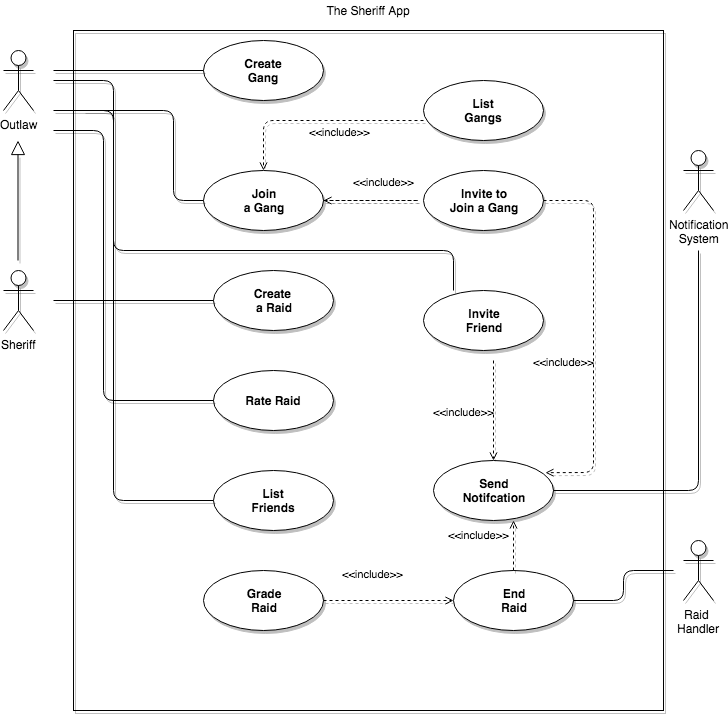

The diagram above was exported from draw.io. Its source (the exported page's mxGraphModel, read from the mxfile embedded in the PNG):
<mxGraphModel dx="772" dy="1592" grid="1" gridSize="10" guides="1" tooltips="1" connect="1" arrows="1" fold="1" page="1" pageScale="1" pageWidth="827" pageHeight="1169" math="0" shadow="0">
  <root>
    <mxCell id="0" />
    <mxCell id="1" parent="0" />
    <mxCell id="iIpsuhrPu_fAk053MC2n-1" value="Outlaw" style="shape=umlActor;verticalLabelPosition=bottom;labelBackgroundColor=#ffffff;verticalAlign=top;html=1;outlineConnect=0;shadow=1;" parent="1" vertex="1">
      <mxGeometry x="20" y="40" width="30" height="60" as="geometry" />
    </mxCell>
    <mxCell id="iIpsuhrPu_fAk053MC2n-3" value="Notification&lt;br&gt;System" style="shape=umlActor;verticalLabelPosition=bottom;labelBackgroundColor=#ffffff;verticalAlign=top;html=1;outlineConnect=0;shadow=1;" parent="1" vertex="1">
      <mxGeometry x="700" y="140" width="30" height="60" as="geometry" />
    </mxCell>
    <object label="Sheriff&lt;br&gt;" id="iIpsuhrPu_fAk053MC2n-8">
      <mxCell style="shape=umlActor;html=1;verticalLabelPosition=bottom;verticalAlign=top;align=center;shadow=1;" parent="1" vertex="1">
        <mxGeometry x="20" y="260" width="30" height="60" as="geometry" />
      </mxCell>
    </object>
    <mxCell id="iIpsuhrPu_fAk053MC2n-9" value="" style="edgeStyle=none;html=1;endArrow=block;endFill=0;endSize=12;verticalAlign=bottom;shadow=1;" parent="1" edge="1">
      <mxGeometry width="160" relative="1" as="geometry">
        <mxPoint x="34.5" y="250" as="sourcePoint" />
        <mxPoint x="34.5" y="130" as="targetPoint" />
      </mxGeometry>
    </mxCell>
    <mxCell id="iIpsuhrPu_fAk053MC2n-10" value="Create&lt;br&gt;Gang" style="shape=ellipse;html=1;strokeWidth=1;fontStyle=1;whiteSpace=wrap;align=center;perimeter=ellipsePerimeter;shadow=1;" parent="1" vertex="1">
      <mxGeometry x="220" y="30" width="120" height="60" as="geometry" />
    </mxCell>
    <mxCell id="iIpsuhrPu_fAk053MC2n-11" value="Join&lt;br&gt;a Gang" style="shape=ellipse;html=1;strokeWidth=1;fontStyle=1;whiteSpace=wrap;align=center;perimeter=ellipsePerimeter;shadow=1;" parent="1" vertex="1">
      <mxGeometry x="220" y="160" width="120" height="60" as="geometry" />
    </mxCell>
    <mxCell id="iIpsuhrPu_fAk053MC2n-12" value="Create &lt;br&gt;a Raid" style="shape=ellipse;html=1;strokeWidth=1;fontStyle=1;whiteSpace=wrap;align=center;perimeter=ellipsePerimeter;shadow=1;" parent="1" vertex="1">
      <mxGeometry x="230" y="260" width="120" height="60" as="geometry" />
    </mxCell>
    <mxCell id="iIpsuhrPu_fAk053MC2n-13" value="Rate Raid" style="shape=ellipse;html=1;strokeWidth=1;fontStyle=1;whiteSpace=wrap;align=center;perimeter=ellipsePerimeter;shadow=1;" parent="1" vertex="1">
      <mxGeometry x="230" y="360" width="120" height="60" as="geometry" />
    </mxCell>
    <mxCell id="iIpsuhrPu_fAk053MC2n-14" value="List&lt;br&gt;Gangs" style="shape=ellipse;html=1;strokeWidth=1;fontStyle=1;whiteSpace=wrap;align=center;perimeter=ellipsePerimeter;shadow=1;" parent="1" vertex="1">
      <mxGeometry x="440" y="70" width="120" height="60" as="geometry" />
    </mxCell>
    <mxCell id="iIpsuhrPu_fAk053MC2n-15" value="Invite to&lt;br&gt;Join a Gang" style="shape=ellipse;html=1;strokeWidth=1;fontStyle=1;whiteSpace=wrap;align=center;perimeter=ellipsePerimeter;shadow=1;" parent="1" vertex="1">
      <mxGeometry x="440" y="160" width="120" height="60" as="geometry" />
    </mxCell>
    <mxCell id="iIpsuhrPu_fAk053MC2n-16" value="Invite&lt;br&gt;Friend" style="shape=ellipse;html=1;strokeWidth=1;fontStyle=1;whiteSpace=wrap;align=center;perimeter=ellipsePerimeter;shadow=1;" parent="1" vertex="1">
      <mxGeometry x="440" y="280" width="120" height="60" as="geometry" />
    </mxCell>
    <mxCell id="iIpsuhrPu_fAk053MC2n-17" value="Send&lt;br&gt;Notifcation" style="shape=ellipse;html=1;strokeWidth=1;fontStyle=1;whiteSpace=wrap;align=center;perimeter=ellipsePerimeter;shadow=1;" parent="1" vertex="1">
      <mxGeometry x="450" y="450" width="120" height="60" as="geometry" />
    </mxCell>
    <mxCell id="iIpsuhrPu_fAk053MC2n-21" value="&amp;lt;&amp;lt;include&amp;gt;&amp;gt;" style="edgeStyle=none;html=1;endArrow=open;verticalAlign=bottom;dashed=1;labelBackgroundColor=none;exitX=0;exitY=0.667;exitDx=0;exitDy=0;exitPerimeter=0;shadow=1;" parent="1" source="iIpsuhrPu_fAk053MC2n-14" target="iIpsuhrPu_fAk053MC2n-11" edge="1">
      <mxGeometry x="-0.1111" y="22" width="160" relative="1" as="geometry">
        <mxPoint x="330" y="140" as="sourcePoint" />
        <mxPoint x="490" y="140" as="targetPoint" />
        <mxPoint x="10" y="-2" as="offset" />
        <Array as="points">
          <mxPoint x="330" y="110" />
          <mxPoint x="280" y="110" />
        </Array>
      </mxGeometry>
    </mxCell>
    <mxCell id="iIpsuhrPu_fAk053MC2n-22" value="&amp;lt;&amp;lt;include&amp;gt;&amp;gt;" style="edgeStyle=none;html=1;endArrow=open;verticalAlign=bottom;dashed=1;labelBackgroundColor=none;shadow=1;" parent="1" target="iIpsuhrPu_fAk053MC2n-11" edge="1">
      <mxGeometry x="-0.4" y="10" width="160" relative="1" as="geometry">
        <mxPoint x="340" y="190" as="sourcePoint" />
        <mxPoint x="500" y="190" as="targetPoint" />
        <Array as="points">
          <mxPoint x="440" y="190" />
        </Array>
        <mxPoint as="offset" />
      </mxGeometry>
    </mxCell>
    <mxCell id="iIpsuhrPu_fAk053MC2n-24" value="&amp;lt;&amp;lt;include&amp;gt;&amp;gt;" style="edgeStyle=none;html=1;endArrow=open;verticalAlign=bottom;dashed=1;labelBackgroundColor=none;entryX=0.5;entryY=0;entryDx=0;entryDy=0;shadow=1;" parent="1" target="iIpsuhrPu_fAk053MC2n-17" edge="1">
      <mxGeometry x="0.2" y="-30" width="160" relative="1" as="geometry">
        <mxPoint x="510" y="350" as="sourcePoint" />
        <mxPoint x="470" y="447" as="targetPoint" />
        <mxPoint as="offset" />
      </mxGeometry>
    </mxCell>
    <mxCell id="iIpsuhrPu_fAk053MC2n-25" value="&amp;lt;&amp;lt;include&amp;gt;&amp;gt;" style="edgeStyle=none;html=1;endArrow=open;verticalAlign=bottom;dashed=1;labelBackgroundColor=none;exitX=1;exitY=0.5;exitDx=0;exitDy=0;entryX=0.933;entryY=0.203;entryDx=0;entryDy=0;entryPerimeter=0;shadow=1;" parent="1" source="iIpsuhrPu_fAk053MC2n-15" target="iIpsuhrPu_fAk053MC2n-17" edge="1">
      <mxGeometry x="0.1891" y="-30" width="160" relative="1" as="geometry">
        <mxPoint x="490" y="220" as="sourcePoint" />
        <mxPoint x="650" y="220" as="targetPoint" />
        <Array as="points">
          <mxPoint x="610" y="190" />
          <mxPoint x="610" y="320" />
          <mxPoint x="610" y="462" />
        </Array>
        <mxPoint as="offset" />
      </mxGeometry>
    </mxCell>
    <mxCell id="iIpsuhrPu_fAk053MC2n-27" value="" style="edgeStyle=none;html=1;endArrow=none;verticalAlign=bottom;entryX=0;entryY=0.5;entryDx=0;entryDy=0;shadow=1;" parent="1" target="iIpsuhrPu_fAk053MC2n-12" edge="1">
      <mxGeometry width="160" relative="1" as="geometry">
        <mxPoint x="70" y="290" as="sourcePoint" />
        <mxPoint x="210" y="290" as="targetPoint" />
      </mxGeometry>
    </mxCell>
    <mxCell id="iIpsuhrPu_fAk053MC2n-29" value="" style="edgeStyle=none;html=1;endArrow=none;verticalAlign=bottom;shadow=1;" parent="1" target="iIpsuhrPu_fAk053MC2n-11" edge="1">
      <mxGeometry width="160" relative="1" as="geometry">
        <mxPoint x="100" y="100" as="sourcePoint" />
        <mxPoint x="210" y="180" as="targetPoint" />
        <Array as="points">
          <mxPoint x="190" y="100" />
          <mxPoint x="190" y="190" />
        </Array>
      </mxGeometry>
    </mxCell>
    <mxCell id="iIpsuhrPu_fAk053MC2n-30" value="" style="edgeStyle=none;html=1;endArrow=none;verticalAlign=bottom;shadow=1;" parent="1" edge="1">
      <mxGeometry width="160" relative="1" as="geometry">
        <mxPoint x="70" y="120" as="sourcePoint" />
        <mxPoint x="230" y="390" as="targetPoint" />
        <Array as="points">
          <mxPoint x="120" y="120" />
          <mxPoint x="120" y="390" />
        </Array>
      </mxGeometry>
    </mxCell>
    <mxCell id="iIpsuhrPu_fAk053MC2n-31" value="" style="edgeStyle=none;html=1;endArrow=none;verticalAlign=bottom;entryX=0.25;entryY=0;entryDx=0;entryDy=0;entryPerimeter=0;shadow=1;" parent="1" target="iIpsuhrPu_fAk053MC2n-16" edge="1">
      <mxGeometry width="160" relative="1" as="geometry">
        <mxPoint x="70" y="70" as="sourcePoint" />
        <mxPoint x="480" y="240" as="targetPoint" />
        <Array as="points">
          <mxPoint x="130" y="70" />
          <mxPoint x="130" y="240" />
          <mxPoint x="470" y="240" />
        </Array>
      </mxGeometry>
    </mxCell>
    <mxCell id="iIpsuhrPu_fAk053MC2n-32" value="" style="edgeStyle=none;html=1;endArrow=none;verticalAlign=bottom;exitX=1;exitY=0.5;exitDx=0;exitDy=0;shadow=1;" parent="1" source="iIpsuhrPu_fAk053MC2n-17" edge="1">
      <mxGeometry width="160" relative="1" as="geometry">
        <mxPoint x="600" y="200" as="sourcePoint" />
        <mxPoint x="715" y="240" as="targetPoint" />
        <Array as="points">
          <mxPoint x="715" y="480" />
        </Array>
      </mxGeometry>
    </mxCell>
    <mxCell id="W1Ej1bPFs-LiDAYUIb3s-5" value="List&lt;br&gt;Friends" style="shape=ellipse;html=1;strokeWidth=1;fontStyle=1;whiteSpace=wrap;align=center;perimeter=ellipsePerimeter;shadow=1;" parent="1" vertex="1">
      <mxGeometry x="230" y="460" width="120" height="60" as="geometry" />
    </mxCell>
    <mxCell id="xmW5vWLZ7E_1rvzrJQQj-1" value="" style="edgeStyle=none;html=1;endArrow=none;verticalAlign=bottom;entryX=0;entryY=0.5;entryDx=0;entryDy=0;shadow=1;" parent="1" target="W1Ej1bPFs-LiDAYUIb3s-5" edge="1">
      <mxGeometry width="160" relative="1" as="geometry">
        <mxPoint x="70" y="100" as="sourcePoint" />
        <mxPoint x="240" y="400" as="targetPoint" />
        <Array as="points">
          <mxPoint x="130" y="100" />
          <mxPoint x="130" y="490" />
        </Array>
      </mxGeometry>
    </mxCell>
    <mxCell id="xmW5vWLZ7E_1rvzrJQQj-2" value="End&lt;br&gt;Raid&lt;br&gt;" style="shape=ellipse;html=1;strokeWidth=1;fontStyle=1;whiteSpace=wrap;align=center;perimeter=ellipsePerimeter;shadow=1;" parent="1" vertex="1">
      <mxGeometry x="470" y="560" width="120" height="60" as="geometry" />
    </mxCell>
    <mxCell id="xmW5vWLZ7E_1rvzrJQQj-3" value="Grade&lt;br&gt;Raid" style="shape=ellipse;html=1;strokeWidth=1;fontStyle=1;whiteSpace=wrap;align=center;perimeter=ellipsePerimeter;shadow=1;" parent="1" vertex="1">
      <mxGeometry x="220" y="560" width="120" height="60" as="geometry" />
    </mxCell>
    <mxCell id="xmW5vWLZ7E_1rvzrJQQj-4" value="&amp;lt;&amp;lt;include&amp;gt;&amp;gt;" style="edgeStyle=none;html=1;endArrow=open;verticalAlign=bottom;dashed=1;labelBackgroundColor=none;entryX=0.667;entryY=1;entryDx=0;entryDy=0;entryPerimeter=0;shadow=1;" parent="1" source="xmW5vWLZ7E_1rvzrJQQj-2" target="iIpsuhrPu_fAk053MC2n-17" edge="1">
      <mxGeometry x="0.0643" y="35" width="160" relative="1" as="geometry">
        <mxPoint x="480" y="350" as="sourcePoint" />
        <mxPoint x="477.57359312880703" y="468.78679656440363" as="targetPoint" />
        <mxPoint as="offset" />
      </mxGeometry>
    </mxCell>
    <mxCell id="xmW5vWLZ7E_1rvzrJQQj-5" value="&amp;lt;&amp;lt;include&amp;gt;&amp;gt;" style="edgeStyle=none;html=1;endArrow=open;verticalAlign=bottom;dashed=1;labelBackgroundColor=none;entryX=0;entryY=0.5;entryDx=0;entryDy=0;shadow=1;" parent="1" source="xmW5vWLZ7E_1rvzrJQQj-3" target="xmW5vWLZ7E_1rvzrJQQj-2" edge="1">
      <mxGeometry x="-0.2527" y="18" width="160" relative="1" as="geometry">
        <mxPoint x="438.486486486491" y="531.4594594594523" as="sourcePoint" />
        <mxPoint x="477.57359312880703" y="471.21320343559637" as="targetPoint" />
        <mxPoint as="offset" />
      </mxGeometry>
    </mxCell>
    <mxCell id="bnWfYbf_Kw3-DH8SGeKU-5" value="" style="endArrow=none;html=1;shadow=1;entryX=0;entryY=0.5;entryDx=0;entryDy=0;" edge="1" parent="1" target="iIpsuhrPu_fAk053MC2n-10">
      <mxGeometry width="50" height="50" relative="1" as="geometry">
        <mxPoint x="70" y="60" as="sourcePoint" />
        <mxPoint x="100" y="10" as="targetPoint" />
      </mxGeometry>
    </mxCell>
    <mxCell id="bnWfYbf_Kw3-DH8SGeKU-6" value="Raid&amp;nbsp;&lt;br&gt;Handler" style="shape=umlActor;verticalLabelPosition=bottom;labelBackgroundColor=#ffffff;verticalAlign=top;html=1;outlineConnect=0;shadow=1;" vertex="1" parent="1">
      <mxGeometry x="700" y="530" width="30" height="60" as="geometry" />
    </mxCell>
    <mxCell id="bnWfYbf_Kw3-DH8SGeKU-12" value="" style="endArrow=none;html=1;shadow=1;exitX=1;exitY=0.5;exitDx=0;exitDy=0;" edge="1" parent="1" source="xmW5vWLZ7E_1rvzrJQQj-2">
      <mxGeometry width="50" height="50" relative="1" as="geometry">
        <mxPoint x="620" y="580" as="sourcePoint" />
        <mxPoint x="690" y="560" as="targetPoint" />
        <Array as="points">
          <mxPoint x="640" y="590" />
          <mxPoint x="640" y="560" />
        </Array>
      </mxGeometry>
    </mxCell>
    <mxCell id="bnWfYbf_Kw3-DH8SGeKU-13" value="" style="rounded=0;whiteSpace=wrap;html=1;shadow=1;strokeWidth=1;fillColor=none;" vertex="1" parent="1">
      <mxGeometry x="90" y="20" width="590" height="680" as="geometry" />
    </mxCell>
    <mxCell id="bnWfYbf_Kw3-DH8SGeKU-14" value="The Sheriff App" style="text;html=1;strokeColor=none;fillColor=none;align=center;verticalAlign=middle;whiteSpace=wrap;rounded=0;shadow=1;" vertex="1" parent="1">
      <mxGeometry x="335" y="-10" width="100" height="20" as="geometry" />
    </mxCell>
  </root>
</mxGraphModel>